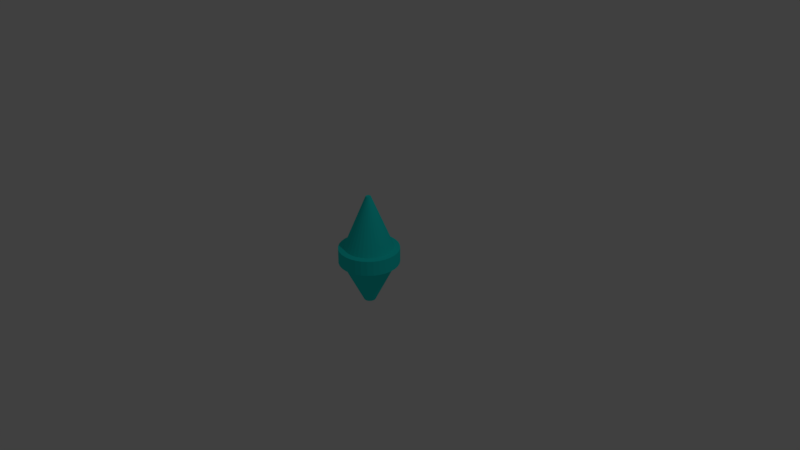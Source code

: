 # Source: piyon.blend  (saved by Blender 2.79.0; exported with 4.5.12 LTS)
import bpy
from mathutils import Matrix  # noqa: F401  (used for matrix-valued properties, if any)

bpy.ops.wm.read_factory_settings(use_empty=True)
scene = bpy.context.scene
scene.name = 'Scene'

# ---- collections
col_collection_1 = bpy.data.collections.new('Collection 1'); scene.collection.children.link(col_collection_1)

# ---- materials (node trees are filled in below, after node groups)
mat_material_001 = bpy.data.materials.new('Material.001')
mat_material_001.alpha_threshold = 0.0
mat_material_001.use_transparent_shadow = False
mat_material_001.diffuse_color = (0.01138, 0.8, 0.7547, 1.0)
mat_material_001.roughness = 0.5

# ---- material node trees

# ---- world
world_world = bpy.data.worlds.new('World'); scene.world = world_world
world_world.color = (0.05088, 0.05088, 0.05088)
world_world.use_sun_shadow = False
world_world.sun_shadow_jitter_overblur = 0.0
world_world.cycles.sampling_method = 'MANUAL'

# ---- cameras
cam_camera = bpy.data.cameras.new('Camera')
cam_camera.clip_end = 100.0
cam_camera.lens = 35.0
cam_camera.sensor_width = 32.0
cam_camera.sensor_height = 18.0
cam_camera.ortho_scale = 7.314
cam_camera.dof.focus_distance = 0.0
cam_camera.dof.aperture_fstop = 128.0

# ---- lights
light_lamp = bpy.data.lights.new('Lamp', 'POINT')
light_lamp.transmission_factor = 0.0
light_lamp.cutoff_distance = 30.0
light_lamp.energy = 100.0
light_lamp.shadow_buffer_clip_start = 1.001
light_lamp.shadow_soft_size = 0.1
light_lamp.shadow_maximum_resolution = 0.006
light_lamp.use_absolute_resolution = True

# ---- meshes
me_cylinder = bpy.data.meshes.new('Cylinder')
me_cylinder.from_pydata([(0.0, 1.0, -1.0), (0.0, 1.0, 1.0), (0.1951, 0.9808, -1.0), (0.1951, 0.9808, 1.0), (0.3827, 0.9239, -1.0), (0.3827, 0.9239, 1.0), (0.5556, 0.8315, -1.0), (0.5556, 0.8315, 1.0), (0.7071, 0.7071, -1.0), (0.7071, 0.7071, 1.0), (0.8315, 0.5556, -1.0), (0.8315, 0.5556, 1.0), (0.9239, 0.3827, -1.0), (0.9239, 0.3827, 1.0), (0.9808, 0.1951, -1.0), (0.9808, 0.1951, 1.0), (1.0, 7.55e-08, -1.0), (1.0, 7.55e-08, 1.0), (0.9808, -0.1951, -1.0), (0.9808, -0.1951, 1.0), (0.9239, -0.3827, -1.0), (0.9239, -0.3827, 1.0), (0.8315, -0.5556, -1.0), (0.8315, -0.5556, 1.0), (0.7071, -0.7071, -1.0), (0.7071, -0.7071, 1.0), (0.5556, -0.8315, -1.0), (0.5556, -0.8315, 1.0), (0.3827, -0.9239, -1.0), (0.3827, -0.9239, 1.0), (0.1951, -0.9808, -1.0), (0.1951, -0.9808, 1.0), (-3.258e-07, -1.0, -1.0), (-3.258e-07, -1.0, 1.0), (-0.1951, -0.9808, -1.0), (-0.1951, -0.9808, 1.0), (-0.3827, -0.9239, -1.0), (-0.3827, -0.9239, 1.0), (-0.5556, -0.8315, -1.0), (-0.5556, -0.8315, 1.0), (-0.7071, -0.7071, -1.0), (-0.7071, -0.7071, 1.0), (-0.8315, -0.5556, -1.0), (-0.8315, -0.5556, 1.0), (-0.9239, -0.3827, -1.0), (-0.9239, -0.3827, 1.0), (-0.9808, -0.1951, -1.0), (-0.9808, -0.1951, 1.0), (-1.0, 9.656e-07, -1.0), (-1.0, 9.656e-07, 1.0), (-0.9808, 0.1951, -1.0), (-0.9808, 0.1951, 1.0), (-0.9239, 0.3827, -1.0), (-0.9239, 0.3827, 1.0), (-0.8315, 0.5556, -1.0), (-0.8315, 0.5556, 1.0), (-0.7071, 0.7071, -1.0), (-0.7071, 0.7071, 1.0), (-0.5556, 0.8315, -1.0), (-0.5556, 0.8315, 1.0), (-0.3827, 0.9239, -1.0), (-0.3827, 0.9239, 1.0), (-0.1951, 0.9808, -1.0), (-0.1951, 0.9808, 1.0), (0.1589, 0.7989, 1.092), (2.197e-08, 0.8146, 1.092), (0.3117, 0.7526, 1.092), (0.4526, 0.6773, 1.092), (0.576, 0.576, 1.092), (0.6773, 0.4526, 1.092), (0.7526, 0.3117, 1.092), (0.7989, 0.1589, 1.092), (0.8146, 1.143e-07, 1.092), (0.7989, -0.1589, 1.092), (0.7526, -0.3117, 1.092), (0.6773, -0.4526, 1.092), (0.576, -0.576, 1.092), (0.4526, -0.6773, 1.092), (0.3117, -0.7526, 1.092), (0.1589, -0.7989, 1.092), (-2.435e-07, -0.8146, 1.092), (-0.1589, -0.7989, 1.092), (-0.3117, -0.7526, 1.092), (-0.4526, -0.6773, 1.092), (-0.576, -0.576, 1.092), (-0.6773, -0.4526, 1.092), (-0.7526, -0.3117, 1.092), (-0.7989, -0.1589, 1.092), (-0.8146, 8.394e-07, 1.092), (-0.7989, 0.1589, 1.092), (-0.7526, 0.3117, 1.092), (-0.6773, 0.4526, 1.092), (-0.576, 0.576, 1.092), (-0.4526, 0.6773, 1.092), (-0.3117, 0.7526, 1.092), (-0.1589, 0.7989, 1.092), (0.01659, 0.08341, 8.154), (9.694e-08, 0.08504, 8.154), (0.03254, 0.07857, 8.154), (0.04725, 0.07071, 8.154), (0.06013, 0.06013, 8.154), (0.07071, 0.04725, 8.154), (0.07857, 0.03254, 8.154), (0.08341, 0.01659, 8.154), (0.08504, 2.705e-07, 8.154), (0.08341, -0.01659, 8.154), (0.07857, -0.03254, 8.154), (0.07071, -0.04724, 8.154), (0.06013, -0.06013, 8.154), (0.04725, -0.07071, 8.154), (0.03254, -0.07857, 8.154), (0.01659, -0.08341, 8.154), (6.923e-08, -0.08504, 8.154), (-0.01659, -0.0834, 8.154), (-0.03254, -0.07857, 8.154), (-0.04725, -0.07071, 8.154), (-0.06013, -0.06013, 8.154), (-0.07071, -0.04724, 8.154), (-0.07857, -0.03254, 8.154), (-0.08341, -0.01659, 8.154), (-0.08504, 3.462e-07, 8.154), (-0.08341, 0.01659, 8.154), (-0.07857, 0.03254, 8.154), (-0.07071, 0.04725, 8.154), (-0.06013, 0.06013, 8.154), (-0.04725, 0.07071, 8.154), (-0.03254, 0.07857, 8.154), (-0.01659, 0.08341, 8.154), (1.722e-08, 0.8559, -1.22), (0.167, 0.8395, -1.22), (0.3275, 0.7907, -1.22), (0.4755, 0.7117, -1.22), (0.6052, 0.6052, -1.22), (0.7117, 0.4755, -1.22), (0.7907, 0.3275, -1.22), (0.8395, 0.167, -1.22), (0.8559, 1.057e-07, -1.22), (0.8395, -0.167, -1.22), (0.7907, -0.3275, -1.22), (0.7117, -0.4755, -1.22), (0.6052, -0.6052, -1.22), (0.4755, -0.7117, -1.22), (0.3275, -0.7907, -1.22), (0.167, -0.8395, -1.22), (-2.617e-07, -0.8559, -1.22), (-0.167, -0.8395, -1.22), (-0.3275, -0.7907, -1.22), (-0.4755, -0.7117, -1.22), (-0.6052, -0.6052, -1.22), (-0.7117, -0.4755, -1.22), (-0.7907, -0.3275, -1.22), (-0.8395, -0.167, -1.22), (-0.8559, 8.675e-07, -1.22), (-0.8395, 0.167, -1.22), (-0.7907, 0.3275, -1.22), (-0.7117, 0.4755, -1.22), (-0.6052, 0.6052, -1.22), (-0.4755, 0.7117, -1.22), (-0.3275, 0.7907, -1.22), (-0.167, 0.8395, -1.22), (1.353e-07, 0.1942, -6.608), (0.03789, 0.1905, -6.608), (0.07432, 0.1794, -6.608), (0.1079, 0.1615, -6.608), (0.1373, 0.1373, -6.608), (0.1615, 0.1079, -6.608), (0.1794, 0.07432, -6.608), (0.1905, 0.03789, -6.608), (0.1942, 2.529e-07, -6.608), (0.1905, -0.03789, -6.608), (0.1794, -0.07432, -6.608), (0.1615, -0.1079, -6.608), (0.1373, -0.1373, -6.608), (0.1079, -0.1615, -6.608), (0.07432, -0.1794, -6.608), (0.03789, -0.1905, -6.608), (7.199e-08, -0.1942, -6.608), (-0.03789, -0.1905, -6.608), (-0.07432, -0.1794, -6.608), (-0.1079, -0.1615, -6.608), (-0.1373, -0.1373, -6.608), (-0.1615, -0.1079, -6.608), (-0.1794, -0.07432, -6.608), (-0.1905, -0.03789, -6.608), (-0.1942, 4.258e-07, -6.608), (-0.1905, 0.03789, -6.608), (-0.1794, 0.07432, -6.608), (-0.1615, 0.1079, -6.608), (-0.1373, 0.1373, -6.608), (-0.1079, 0.1615, -6.608), (-0.07432, 0.1794, -6.608), (-0.03789, 0.1905, -6.608)], [], [(0, 1, 3, 2), (2, 3, 5, 4), (4, 5, 7, 6), (6, 7, 9, 8), (8, 9, 11, 10), (10, 11, 13, 12), (12, 13, 15, 14), (14, 15, 17, 16), (16, 17, 19, 18), (18, 19, 21, 20), (20, 21, 23, 22), (22, 23, 25, 24), (24, 25, 27, 26), (26, 27, 29, 28), (28, 29, 31, 30), (30, 31, 33, 32), (32, 33, 35, 34), (34, 35, 37, 36), (36, 37, 39, 38), (38, 39, 41, 40), (40, 41, 43, 42), (42, 43, 45, 44), (44, 45, 47, 46), (46, 47, 49, 48), (48, 49, 51, 50), (50, 51, 53, 52), (52, 53, 55, 54), (54, 55, 57, 56), (56, 57, 59, 58), (58, 59, 61, 60), (11, 9, 68, 69), (60, 61, 63, 62), (62, 63, 1, 0), (18, 20, 138, 137), (77, 76, 108, 109), (29, 27, 77, 78), (47, 45, 86, 87), (3, 1, 65, 64), (1, 63, 95, 65), (21, 19, 73, 74), (39, 37, 82, 83), (57, 55, 91, 92), (13, 11, 69, 70), (31, 29, 78, 79), (49, 47, 87, 88), (5, 3, 64, 66), (23, 21, 74, 75), (41, 39, 83, 84), (59, 57, 92, 93), (15, 13, 70, 71), (33, 31, 79, 80), (51, 49, 88, 89), (7, 5, 66, 67), (25, 23, 75, 76), (43, 41, 84, 85), (61, 59, 93, 94), (17, 15, 71, 72), (35, 33, 80, 81), (53, 51, 89, 90), (9, 7, 67, 68), (27, 25, 76, 77), (45, 43, 85, 86), (63, 61, 94, 95), (19, 17, 72, 73), (37, 35, 81, 82), (55, 53, 90, 91), (96, 97, 127, 126, 125, 124, 123, 122, 121, 120, 119, 118, 117, 116, 115, 114, 113, 112, 111, 110, 109, 108, 107, 106, 105, 104, 103, 102, 101, 100, 99, 98), (91, 90, 122, 123), (78, 77, 109, 110), (64, 65, 97, 96), (92, 91, 123, 124), (79, 78, 110, 111), (66, 64, 96, 98), (93, 92, 124, 125), (80, 79, 111, 112), (67, 66, 98, 99), (94, 93, 125, 126), (81, 80, 112, 113), (68, 67, 99, 100), (95, 94, 126, 127), (82, 81, 113, 114), (69, 68, 100, 101), (65, 95, 127, 97), (83, 82, 114, 115), (70, 69, 101, 102), (84, 83, 115, 116), (71, 70, 102, 103), (85, 84, 116, 117), (72, 71, 103, 104), (86, 85, 117, 118), (73, 72, 104, 105), (87, 86, 118, 119), (74, 73, 105, 106), (88, 87, 119, 120), (75, 74, 106, 107), (89, 88, 120, 121), (76, 75, 107, 108), (90, 89, 121, 122), (146, 147, 179, 178), (36, 38, 147, 146), (54, 56, 156, 155), (10, 12, 134, 133), (28, 30, 143, 142), (46, 48, 152, 151), (2, 4, 130, 129), (20, 22, 139, 138), (38, 40, 148, 147), (56, 58, 157, 156), (12, 14, 135, 134), (30, 32, 144, 143), (48, 50, 153, 152), (4, 6, 131, 130), (22, 24, 140, 139), (40, 42, 149, 148), (58, 60, 158, 157), (14, 16, 136, 135), (32, 34, 145, 144), (50, 52, 154, 153), (6, 8, 132, 131), (24, 26, 141, 140), (42, 44, 150, 149), (60, 62, 159, 158), (16, 18, 137, 136), (34, 36, 146, 145), (52, 54, 155, 154), (8, 10, 133, 132), (26, 28, 142, 141), (44, 46, 151, 150), (0, 2, 129, 128), (62, 0, 128, 159), (160, 161, 162, 163, 164, 165, 166, 167, 168, 169, 170, 171, 172, 173, 174, 175, 176, 177, 178, 179, 180, 181, 182, 183, 184, 185, 186, 187, 188, 189, 190, 191), (133, 134, 166, 165), (147, 148, 180, 179), (134, 135, 167, 166), (148, 149, 181, 180), (135, 136, 168, 167), (149, 150, 182, 181), (136, 137, 169, 168), (150, 151, 183, 182), (137, 138, 170, 169), (151, 152, 184, 183), (138, 139, 171, 170), (152, 153, 185, 184), (139, 140, 172, 171), (153, 154, 186, 185), (140, 141, 173, 172), (154, 155, 187, 186), (141, 142, 174, 173), (128, 129, 161, 160), (155, 156, 188, 187), (142, 143, 175, 174), (129, 130, 162, 161), (156, 157, 189, 188), (143, 144, 176, 175), (130, 131, 163, 162), (157, 158, 190, 189), (144, 145, 177, 176), (131, 132, 164, 163), (158, 159, 191, 190), (145, 146, 178, 177), (132, 133, 165, 164), (159, 128, 160, 191)])
me_cylinder.materials.append(mat_material_001)
me_cylinder.use_remesh_preserve_volume = False
me_cylinder.use_remesh_preserve_attributes = False
me_cylinder.use_mirror_vertex_groups = False
me_cylinder.update()

# ---- objects
ob_cylinder = bpy.data.objects.new('Cylinder', me_cylinder)
ob_lamp = bpy.data.objects.new('Lamp', light_lamp)
ob_camera = bpy.data.objects.new('Camera', cam_camera)

# ---- transforms, parenting, visibility, modifiers, constraints
ob_cylinder.location = (0.0, 0.0, 0.0)
ob_cylinder.scale = (0.4, 0.4, 0.1)
ob_cylinder.lineart.crease_threshold = 0.0
ob_lamp.location = (4.076, 1.005, 5.904)
ob_lamp.rotation_euler = (0.6503, 0.05522, 1.866)
ob_lamp.lock_rotations_4d = False
ob_lamp.empty_display_type = 'ARROWS'
ob_lamp.color = (0.0, 0.0, 0.0, 0.0)
ob_lamp.lineart.crease_threshold = 0.0
ob_camera.location = (7.481, -6.508, 5.344)
ob_camera.rotation_euler = (1.109, 0.0, 0.8149)
ob_camera.lock_rotations_4d = False
ob_camera.empty_display_type = 'ARROWS'
ob_camera.color = (0.0, 0.0, 0.0, 0.0)
ob_camera.display_type = 'WIRE'
ob_camera.lineart.crease_threshold = 0.0

# ---- collection membership
col_collection_1.objects.link(ob_cylinder)
col_collection_1.objects.link(ob_lamp)
col_collection_1.objects.link(ob_camera)

# ---- scene / render settings (as saved in the file)
scene.camera = ob_camera
scene.frame_start = 1; scene.frame_end = 250; scene.frame_set(1)
scene.render.engine = 'BLENDER_EEVEE_NEXT'
scene.render.resolution_percentage = 50
scene.render.dither_intensity = 0.0
scene.cycles.use_denoising = False
scene.cycles.samples = 128
scene.cycles.sampling_pattern = 'TABULATED_SOBOL'
scene.cycles.use_adaptive_sampling = False
scene.cycles.use_light_tree = False
scene.cycles.blur_glossy = 0.0
scene.cycles.sample_clamp_indirect = 0.0
scene.view_settings.view_transform = 'Standard'
bpy.context.view_layer.update()
